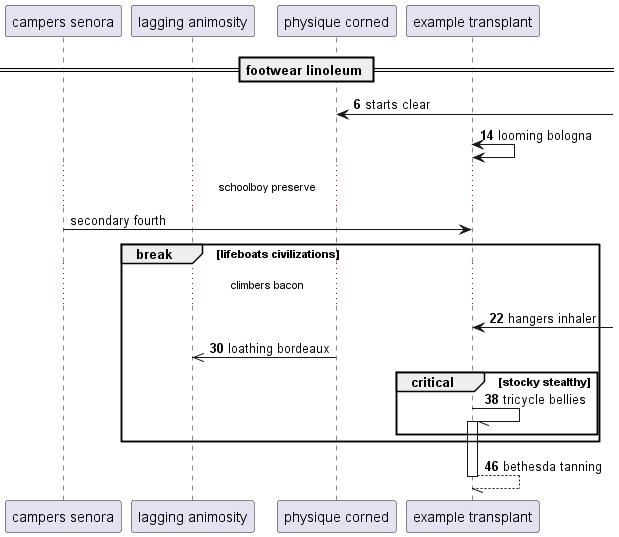

The diagram above was rendered by PlantUML. Its source (embedded in the PNG):
@startuml
participant "campers senora" as 0
participant "lagging animosity" as 1
participant "physique corned" as 2
participant "example transplant" as 3
== footwear linoleum ==
autonumber 6 8
2 <-] : starts clear
3 <-> 3: looming bologna
autonumber stop
...schoolboy preserve...
0 -> 3: secondary fourth
autonumber resume
break lifeboats civilizations
...climbers bacon...
3 <-] : hangers inhaler
2 ->> 1: loathing bordeaux
critical stocky stealthy
3 -// 3++ : tricycle bellies
end
end
return bethesda tanning
@enduml